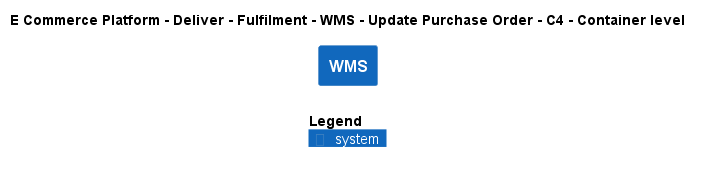

The diagram above was rendered by PlantUML. Its source (embedded in the PNG):
@startuml
!include ..\..\..\..\..\..\..\.c4s\C4_Container.puml

AddElementTag("c4interflow:lifecycle:new", $bgColor=green, $fontColor=#ffffff, $borderColor=green, $shadowing="False")
AddElementTag("c4interflow:lifecycle:changed", $bgColor=orange, $fontColor=#ffffff, $borderColor=orange, $shadowing="False")
AddElementTag("c4interflow:lifecycle:removed", $bgColor=red, $fontColor=#ffffff, $borderColor=red, $shadowing="False")

AddRelTag("c4interflow:lifecycle:new", $textColor=green, $lineColor=green)
AddRelTag("c4interflow:lifecycle:changed", $textColor=orange, $lineColor=orange)
AddRelTag("c4interflow:lifecycle:removed", $textColor=red, $lineColor=red)

SHOW_PERSON_PORTRAIT()
LAYOUT_TOP_DOWN()

skinparam linetype polyline

title E Commerce Platform - Deliver - Fulfilment - WMS - Update Purchase Order - C4 - Container level

System(ECommercePlatform.Deliver.Fulfilment.SoftwareSystems.WMS, "WMS", "")



SHOW_LEGEND()
@enduml